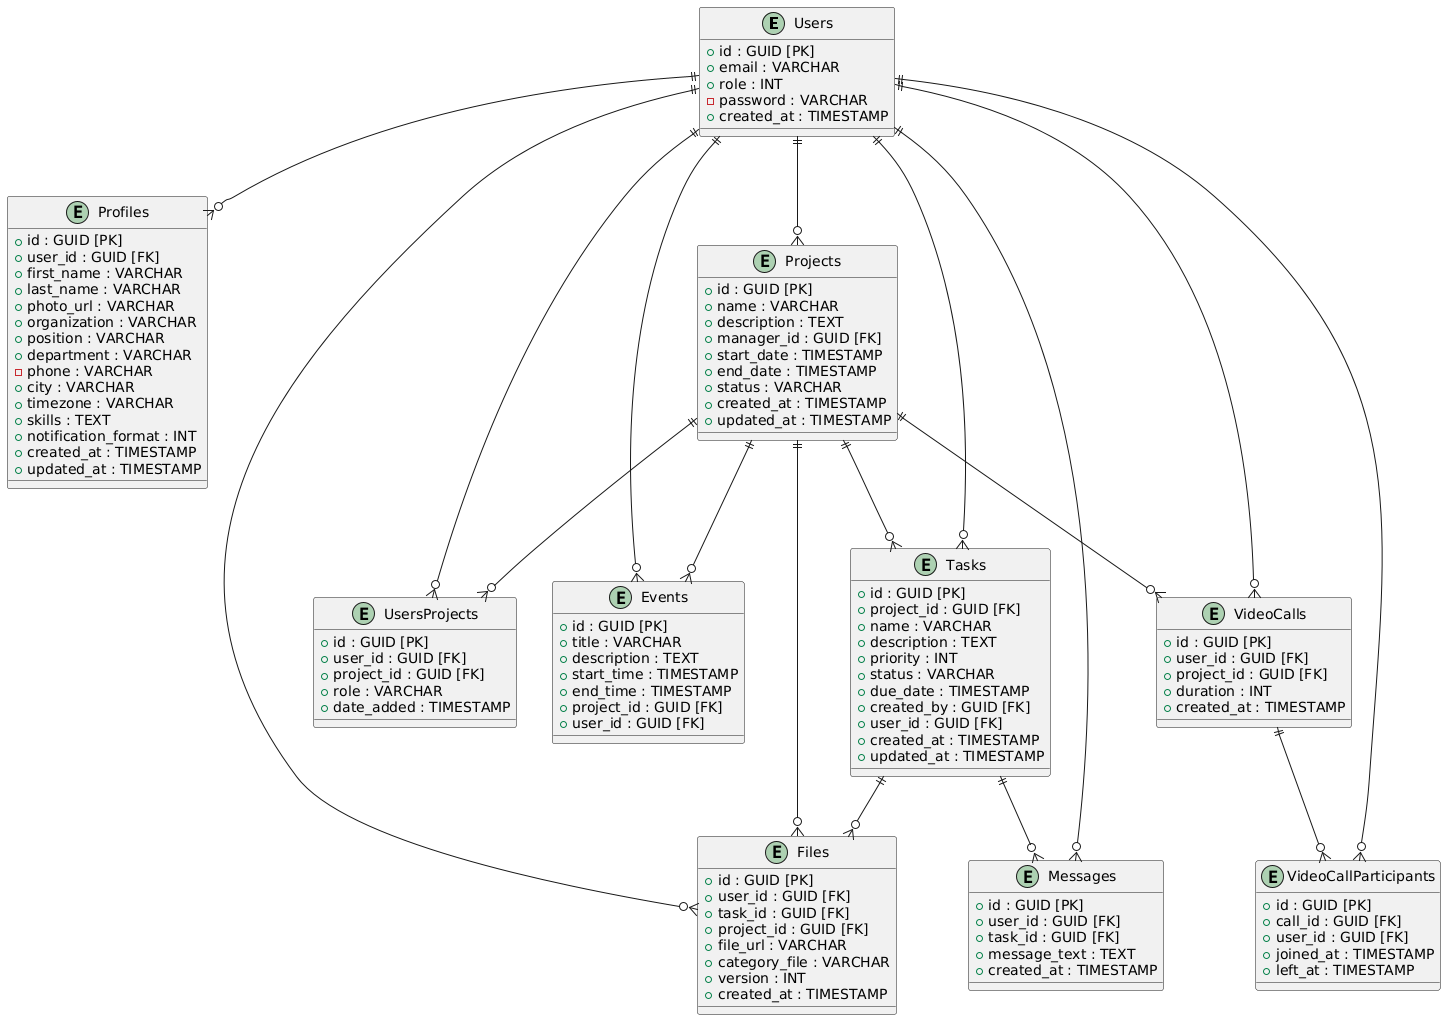

The diagram above was rendered by PlantUML. Its source (embedded in the PNG):
@startuml
entity Users {
    + id : GUID [PK]
    + email : VARCHAR
    + role : INT
    - password : VARCHAR
    + created_at : TIMESTAMP
}

entity Profiles {
    + id : GUID [PK]
    + user_id : GUID [FK]
    + first_name : VARCHAR
    + last_name : VARCHAR
    + photo_url : VARCHAR
    + organization : VARCHAR
    + position : VARCHAR
    + department : VARCHAR
    - phone : VARCHAR
    + city : VARCHAR
    + timezone : VARCHAR
    + skills : TEXT
    + notification_format : INT
    + created_at : TIMESTAMP
    + updated_at : TIMESTAMP
}

entity Projects {
    + id : GUID [PK]
    + name : VARCHAR
    + description : TEXT
    + manager_id : GUID [FK]
    + start_date : TIMESTAMP
    + end_date : TIMESTAMP
    + status : VARCHAR
    + created_at : TIMESTAMP
    + updated_at : TIMESTAMP
}

entity UsersProjects {
    + id : GUID [PK]
    + user_id : GUID [FK]
    + project_id : GUID [FK]
    + role : VARCHAR
    + date_added : TIMESTAMP
}

entity Tasks {
    + id : GUID [PK]
    + project_id : GUID [FK]
    + name : VARCHAR
    + description : TEXT
    + priority : INT
    + status : VARCHAR
    + due_date : TIMESTAMP
    + created_by : GUID [FK]
    + user_id : GUID [FK]
    + created_at : TIMESTAMP
    + updated_at : TIMESTAMP
}

entity Files {
    + id : GUID [PK]
    + user_id : GUID [FK]
    + task_id : GUID [FK]
    + project_id : GUID [FK]
    + file_url : VARCHAR
    + category_file : VARCHAR
    + version : INT
    + created_at : TIMESTAMP
}

entity Events {
    + id : GUID [PK]
    + title : VARCHAR
    + description : TEXT
    + start_time : TIMESTAMP
    + end_time : TIMESTAMP
    + project_id : GUID [FK]
    + user_id : GUID [FK]
}

entity Messages {
    + id : GUID [PK]
    + user_id : GUID [FK]
    + task_id : GUID [FK]
    + message_text : TEXT
    + created_at : TIMESTAMP
}

entity VideoCalls {
    + id : GUID [PK]
    + user_id : GUID [FK]
    + project_id : GUID [FK]
    + duration : INT
    + created_at : TIMESTAMP
}

entity VideoCallParticipants {
    + id : GUID [PK]
    + call_id : GUID [FK]
    + user_id : GUID [FK]
    + joined_at : TIMESTAMP
    + left_at : TIMESTAMP
}

Users ||--o{ Profiles
Users ||--o{ Projects 
Users ||--o{ Tasks 
Users ||--o{ Messages 
Users ||--o{ VideoCalls 
Users ||--o{ UsersProjects 
Users ||--o{ VideoCallParticipants
Users ||--o{ Files
Users ||--o{ Events

Projects ||--o{ Tasks
Projects ||--o{ Files
Projects ||--o{ Events 
Projects ||--o{ VideoCalls 
Projects ||--o{ UsersProjects

Tasks ||--o{ Files 
Tasks ||--o{ Messages 

VideoCalls ||--o{ VideoCallParticipants
@enduml